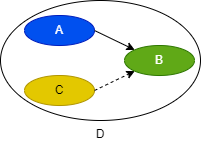

The diagram above was exported from draw.io. Its source (the exported page's mxGraphModel, read from the mxfile embedded in the PNG):
<mxGraphModel dx="576" dy="790" grid="1" gridSize="10" guides="1" tooltips="1" connect="1" arrows="1" fold="1" page="1" pageScale="1" pageWidth="827" pageHeight="1169" math="0" shadow="0">
  <root>
    <mxCell id="0" />
    <mxCell id="1" parent="0" />
    <mxCell id="68" value="" style="group" vertex="1" connectable="0" parent="1">
      <mxGeometry x="220" y="340" width="200" height="120" as="geometry" />
    </mxCell>
    <mxCell id="67" value="D" style="ellipse;whiteSpace=wrap;html=1;labelPosition=center;verticalLabelPosition=bottom;align=center;verticalAlign=top;" vertex="1" parent="68">
      <mxGeometry width="200" height="120" as="geometry" />
    </mxCell>
    <mxCell id="58" value="A" style="ellipse;whiteSpace=wrap;html=1;fillColor=#0050ef;fontColor=#ffffff;strokeColor=#001DBC;" parent="68" vertex="1">
      <mxGeometry x="24" y="15" width="70" height="30" as="geometry" />
    </mxCell>
    <mxCell id="63" style="edgeStyle=none;html=1;exitX=1;exitY=0.5;exitDx=0;exitDy=0;entryX=0;entryY=0;entryDx=0;entryDy=0;" parent="68" source="58" target="60" edge="1">
      <mxGeometry relative="1" as="geometry">
        <mxPoint x="134" y="30" as="targetPoint" />
      </mxGeometry>
    </mxCell>
    <mxCell id="65" value="C" style="ellipse;whiteSpace=wrap;html=1;fillColor=#e3c800;fontColor=#000000;strokeColor=#B09500;" parent="68" vertex="1">
      <mxGeometry x="24" y="75" width="70" height="30" as="geometry" />
    </mxCell>
    <mxCell id="64" style="edgeStyle=none;html=1;exitX=1;exitY=0.5;exitDx=0;exitDy=0;entryX=0;entryY=1;entryDx=0;entryDy=0;dashed=1;" parent="68" source="65" target="60" edge="1">
      <mxGeometry relative="1" as="geometry">
        <mxPoint x="204" y="30" as="sourcePoint" />
      </mxGeometry>
    </mxCell>
    <mxCell id="60" value="B" style="ellipse;whiteSpace=wrap;html=1;fillColor=#60a917;fontColor=#ffffff;strokeColor=#2D7600;" parent="68" vertex="1">
      <mxGeometry x="124" y="45" width="70" height="30" as="geometry" />
    </mxCell>
  </root>
</mxGraphModel>